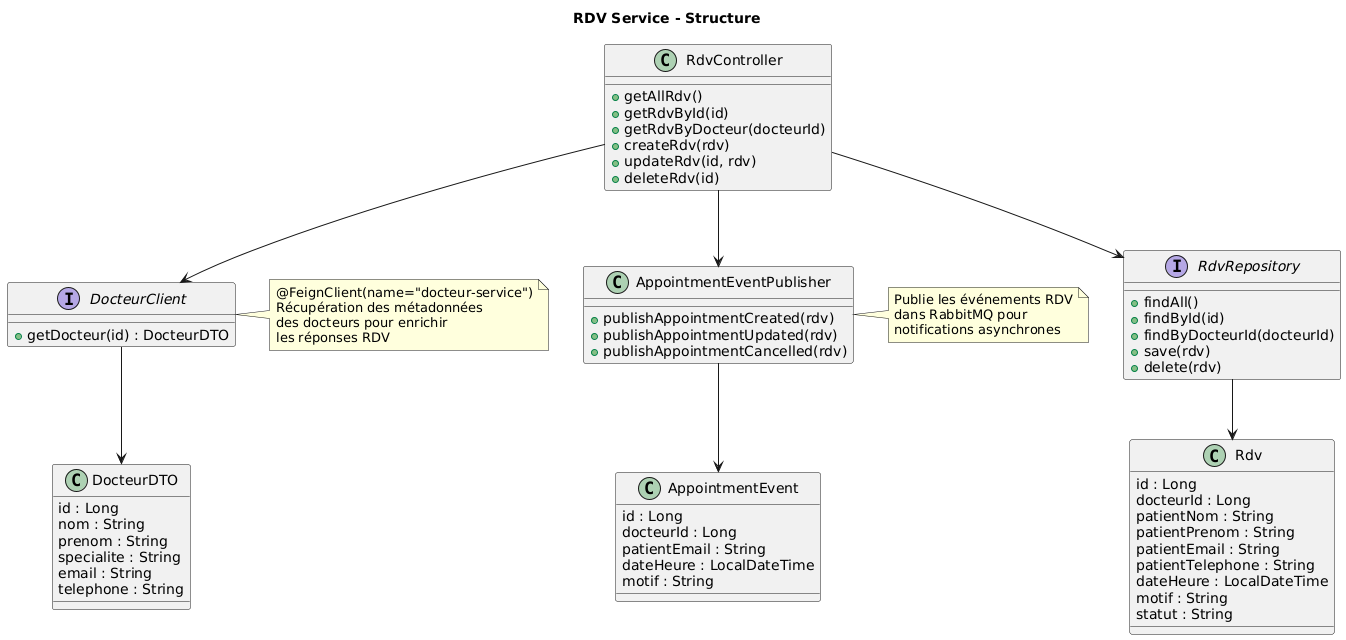

The diagram above was rendered by PlantUML. Its source (embedded in the PNG):
@startuml
skinparam backgroundColor white
title RDV Service - Structure

class Rdv {
    id : Long
    docteurId : Long
    patientNom : String
    patientPrenom : String
    patientEmail : String
    patientTelephone : String
    dateHeure : LocalDateTime
    motif : String
    statut : String
}

interface RdvRepository {
    + findAll()
    + findById(id)
    + findByDocteurId(docteurId)
    + save(rdv)
    + delete(rdv)
}

class RdvController {
    + getAllRdv()
    + getRdvById(id)
    + getRdvByDocteur(docteurId)
    + createRdv(rdv)
    + updateRdv(id, rdv)
    + deleteRdv(id)
}

class DocteurDTO {
    id : Long
    nom : String
    prenom : String
    specialite : String
    email : String
    telephone : String
}

interface DocteurClient {
    + getDocteur(id) : DocteurDTO
}

class AppointmentEventPublisher {
    + publishAppointmentCreated(rdv)
    + publishAppointmentUpdated(rdv)
    + publishAppointmentCancelled(rdv)
}

class AppointmentEvent {
    id : Long
    docteurId : Long
    patientEmail : String
    dateHeure : LocalDateTime
    motif : String
}

RdvController --> RdvRepository
RdvController --> DocteurClient
RdvController --> AppointmentEventPublisher
RdvRepository --> Rdv
DocteurClient --> DocteurDTO
AppointmentEventPublisher --> AppointmentEvent

note right of DocteurClient
  @FeignClient(name="docteur-service")
  Récupération des métadonnées
  des docteurs pour enrichir
  les réponses RDV
end note

note right of AppointmentEventPublisher
  Publie les événements RDV
  dans RabbitMQ pour
  notifications asynchrones
end note
@enduml